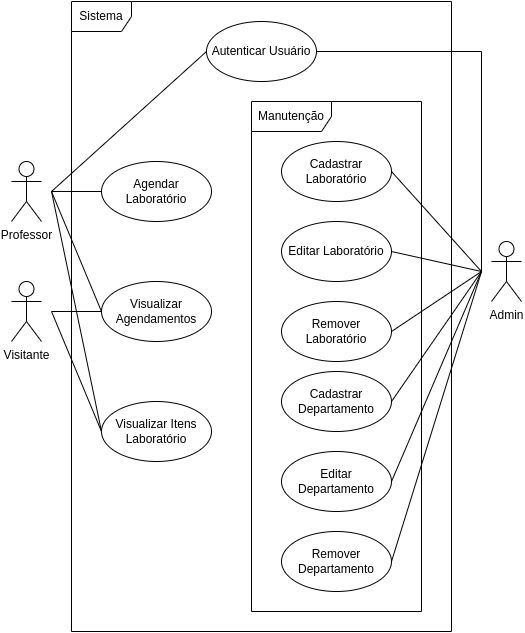

The diagram above was exported from draw.io. Its source (the exported page's mxGraphModel, read from the mxfile embedded in the PNG):
<mxGraphModel dx="1434" dy="757" grid="1" gridSize="10" guides="1" tooltips="1" connect="1" arrows="1" fold="1" page="1" pageScale="1" pageWidth="827" pageHeight="1169" math="0" shadow="0">
  <root>
    <mxCell id="0" />
    <mxCell id="1" parent="0" />
    <mxCell id="kS9RSKlsD8BFl6dcr4Rk-1" value="Professor" style="shape=umlActor;verticalLabelPosition=bottom;verticalAlign=top;html=1;" vertex="1" parent="1">
      <mxGeometry x="150" y="330" width="30" height="60" as="geometry" />
    </mxCell>
    <mxCell id="kS9RSKlsD8BFl6dcr4Rk-4" value="Admin" style="shape=umlActor;verticalLabelPosition=bottom;verticalAlign=top;html=1;" vertex="1" parent="1">
      <mxGeometry x="630" y="410" width="30" height="60" as="geometry" />
    </mxCell>
    <mxCell id="kS9RSKlsD8BFl6dcr4Rk-6" value="Visitante" style="shape=umlActor;verticalLabelPosition=bottom;verticalAlign=top;html=1;" vertex="1" parent="1">
      <mxGeometry x="150" y="450" width="30" height="60" as="geometry" />
    </mxCell>
    <mxCell id="kS9RSKlsD8BFl6dcr4Rk-7" value="Manutenção" style="shape=umlFrame;whiteSpace=wrap;html=1;pointerEvents=0;width=80;height=30;" vertex="1" parent="1">
      <mxGeometry x="390" y="270" width="170" height="510" as="geometry" />
    </mxCell>
    <mxCell id="kS9RSKlsD8BFl6dcr4Rk-9" value="Cadastrar Laboratório" style="ellipse;whiteSpace=wrap;html=1;" vertex="1" parent="1">
      <mxGeometry x="420" y="310" width="110" height="60" as="geometry" />
    </mxCell>
    <mxCell id="kS9RSKlsD8BFl6dcr4Rk-10" value="Editar Laboratório" style="ellipse;whiteSpace=wrap;html=1;" vertex="1" parent="1">
      <mxGeometry x="420" y="390" width="110" height="60" as="geometry" />
    </mxCell>
    <mxCell id="kS9RSKlsD8BFl6dcr4Rk-11" value="Remover Laboratório" style="ellipse;whiteSpace=wrap;html=1;" vertex="1" parent="1">
      <mxGeometry x="420" y="470" width="110" height="60" as="geometry" />
    </mxCell>
    <mxCell id="kS9RSKlsD8BFl6dcr4Rk-12" value="Cadastrar Departamento" style="ellipse;whiteSpace=wrap;html=1;" vertex="1" parent="1">
      <mxGeometry x="420" y="540" width="110" height="60" as="geometry" />
    </mxCell>
    <mxCell id="kS9RSKlsD8BFl6dcr4Rk-13" value="Editar Departamento" style="ellipse;whiteSpace=wrap;html=1;" vertex="1" parent="1">
      <mxGeometry x="420" y="620" width="110" height="60" as="geometry" />
    </mxCell>
    <mxCell id="kS9RSKlsD8BFl6dcr4Rk-14" value="Remover Departamento" style="ellipse;whiteSpace=wrap;html=1;" vertex="1" parent="1">
      <mxGeometry x="420" y="700" width="110" height="60" as="geometry" />
    </mxCell>
    <mxCell id="kS9RSKlsD8BFl6dcr4Rk-15" value="Agendar Laboratório" style="ellipse;whiteSpace=wrap;html=1;" vertex="1" parent="1">
      <mxGeometry x="240" y="330" width="110" height="60" as="geometry" />
    </mxCell>
    <mxCell id="kS9RSKlsD8BFl6dcr4Rk-16" value="Visualizar Itens Laboratório" style="ellipse;whiteSpace=wrap;html=1;" vertex="1" parent="1">
      <mxGeometry x="240" y="570" width="110" height="60" as="geometry" />
    </mxCell>
    <mxCell id="kS9RSKlsD8BFl6dcr4Rk-21" value="" style="endArrow=none;html=1;rounded=0;entryX=1;entryY=0.5;entryDx=0;entryDy=0;" edge="1" parent="1" target="kS9RSKlsD8BFl6dcr4Rk-9">
      <mxGeometry width="50" height="50" relative="1" as="geometry">
        <mxPoint x="620" y="440" as="sourcePoint" />
        <mxPoint x="675" y="450" as="targetPoint" />
      </mxGeometry>
    </mxCell>
    <mxCell id="kS9RSKlsD8BFl6dcr4Rk-22" value="" style="endArrow=none;html=1;rounded=0;entryX=1;entryY=0.5;entryDx=0;entryDy=0;" edge="1" parent="1" target="kS9RSKlsD8BFl6dcr4Rk-10">
      <mxGeometry width="50" height="50" relative="1" as="geometry">
        <mxPoint x="620" y="440" as="sourcePoint" />
        <mxPoint x="540" y="350" as="targetPoint" />
      </mxGeometry>
    </mxCell>
    <mxCell id="kS9RSKlsD8BFl6dcr4Rk-23" value="" style="endArrow=none;html=1;rounded=0;entryX=1;entryY=0.5;entryDx=0;entryDy=0;" edge="1" parent="1" target="kS9RSKlsD8BFl6dcr4Rk-11">
      <mxGeometry width="50" height="50" relative="1" as="geometry">
        <mxPoint x="620" y="440" as="sourcePoint" />
        <mxPoint x="540" y="430" as="targetPoint" />
      </mxGeometry>
    </mxCell>
    <mxCell id="kS9RSKlsD8BFl6dcr4Rk-24" value="" style="endArrow=none;html=1;rounded=0;entryX=1;entryY=0.5;entryDx=0;entryDy=0;" edge="1" parent="1" target="kS9RSKlsD8BFl6dcr4Rk-12">
      <mxGeometry width="50" height="50" relative="1" as="geometry">
        <mxPoint x="620" y="440" as="sourcePoint" />
        <mxPoint x="540" y="510" as="targetPoint" />
      </mxGeometry>
    </mxCell>
    <mxCell id="kS9RSKlsD8BFl6dcr4Rk-25" value="" style="endArrow=none;html=1;rounded=0;entryX=1;entryY=0.5;entryDx=0;entryDy=0;" edge="1" parent="1" target="kS9RSKlsD8BFl6dcr4Rk-13">
      <mxGeometry width="50" height="50" relative="1" as="geometry">
        <mxPoint x="620" y="440" as="sourcePoint" />
        <mxPoint x="540" y="580" as="targetPoint" />
      </mxGeometry>
    </mxCell>
    <mxCell id="kS9RSKlsD8BFl6dcr4Rk-26" value="" style="endArrow=none;html=1;rounded=0;entryX=1;entryY=0.5;entryDx=0;entryDy=0;" edge="1" parent="1" target="kS9RSKlsD8BFl6dcr4Rk-14">
      <mxGeometry width="50" height="50" relative="1" as="geometry">
        <mxPoint x="620" y="440" as="sourcePoint" />
        <mxPoint x="540" y="660" as="targetPoint" />
      </mxGeometry>
    </mxCell>
    <mxCell id="kS9RSKlsD8BFl6dcr4Rk-32" value="" style="endArrow=none;html=1;rounded=0;entryX=0;entryY=0.5;entryDx=0;entryDy=0;" edge="1" parent="1" target="kS9RSKlsD8BFl6dcr4Rk-16">
      <mxGeometry width="50" height="50" relative="1" as="geometry">
        <mxPoint x="190" y="480" as="sourcePoint" />
        <mxPoint x="200" y="490" as="targetPoint" />
      </mxGeometry>
    </mxCell>
    <mxCell id="kS9RSKlsD8BFl6dcr4Rk-33" value="" style="endArrow=none;html=1;rounded=0;entryX=0;entryY=0.5;entryDx=0;entryDy=0;" edge="1" parent="1" target="kS9RSKlsD8BFl6dcr4Rk-37">
      <mxGeometry width="50" height="50" relative="1" as="geometry">
        <mxPoint x="190" y="360" as="sourcePoint" />
        <mxPoint x="250" y="490" as="targetPoint" />
      </mxGeometry>
    </mxCell>
    <mxCell id="kS9RSKlsD8BFl6dcr4Rk-34" value="" style="endArrow=none;html=1;rounded=0;entryX=0;entryY=0.5;entryDx=0;entryDy=0;" edge="1" parent="1" target="kS9RSKlsD8BFl6dcr4Rk-15">
      <mxGeometry width="50" height="50" relative="1" as="geometry">
        <mxPoint x="190" y="360" as="sourcePoint" />
        <mxPoint x="250" y="370" as="targetPoint" />
      </mxGeometry>
    </mxCell>
    <mxCell id="kS9RSKlsD8BFl6dcr4Rk-35" value="Visualizar Agendamentos" style="ellipse;whiteSpace=wrap;html=1;" vertex="1" parent="1">
      <mxGeometry x="240" y="450" width="110" height="60" as="geometry" />
    </mxCell>
    <mxCell id="kS9RSKlsD8BFl6dcr4Rk-36" value="" style="endArrow=none;html=1;rounded=0;entryX=0;entryY=0.5;entryDx=0;entryDy=0;" edge="1" parent="1" target="kS9RSKlsD8BFl6dcr4Rk-35">
      <mxGeometry width="50" height="50" relative="1" as="geometry">
        <mxPoint x="190" y="480" as="sourcePoint" />
        <mxPoint x="250" y="370" as="targetPoint" />
      </mxGeometry>
    </mxCell>
    <mxCell id="kS9RSKlsD8BFl6dcr4Rk-37" value="Autenticar Usuário" style="ellipse;whiteSpace=wrap;html=1;" vertex="1" parent="1">
      <mxGeometry x="345" y="190" width="110" height="60" as="geometry" />
    </mxCell>
    <mxCell id="kS9RSKlsD8BFl6dcr4Rk-39" value="" style="endArrow=none;html=1;rounded=0;entryX=1;entryY=0.5;entryDx=0;entryDy=0;" edge="1" parent="1" target="kS9RSKlsD8BFl6dcr4Rk-37">
      <mxGeometry width="50" height="50" relative="1" as="geometry">
        <mxPoint x="620" y="440" as="sourcePoint" />
        <mxPoint x="670" y="560" as="targetPoint" />
        <Array as="points">
          <mxPoint x="620" y="220" />
        </Array>
      </mxGeometry>
    </mxCell>
    <mxCell id="kS9RSKlsD8BFl6dcr4Rk-44" value="" style="endArrow=none;html=1;rounded=0;entryX=0;entryY=0.5;entryDx=0;entryDy=0;" edge="1" parent="1" target="kS9RSKlsD8BFl6dcr4Rk-35">
      <mxGeometry width="50" height="50" relative="1" as="geometry">
        <mxPoint x="190" y="360" as="sourcePoint" />
        <mxPoint x="250" y="370" as="targetPoint" />
      </mxGeometry>
    </mxCell>
    <mxCell id="kS9RSKlsD8BFl6dcr4Rk-45" value="" style="endArrow=none;html=1;rounded=0;entryX=0;entryY=0.5;entryDx=0;entryDy=0;" edge="1" parent="1" target="kS9RSKlsD8BFl6dcr4Rk-16">
      <mxGeometry width="50" height="50" relative="1" as="geometry">
        <mxPoint x="190" y="360" as="sourcePoint" />
        <mxPoint x="250" y="490" as="targetPoint" />
      </mxGeometry>
    </mxCell>
    <mxCell id="kS9RSKlsD8BFl6dcr4Rk-3" value="Sistema" style="shape=umlFrame;whiteSpace=wrap;html=1;pointerEvents=0;" vertex="1" parent="1">
      <mxGeometry x="210" y="170" width="380" height="630" as="geometry" />
    </mxCell>
  </root>
</mxGraphModel>